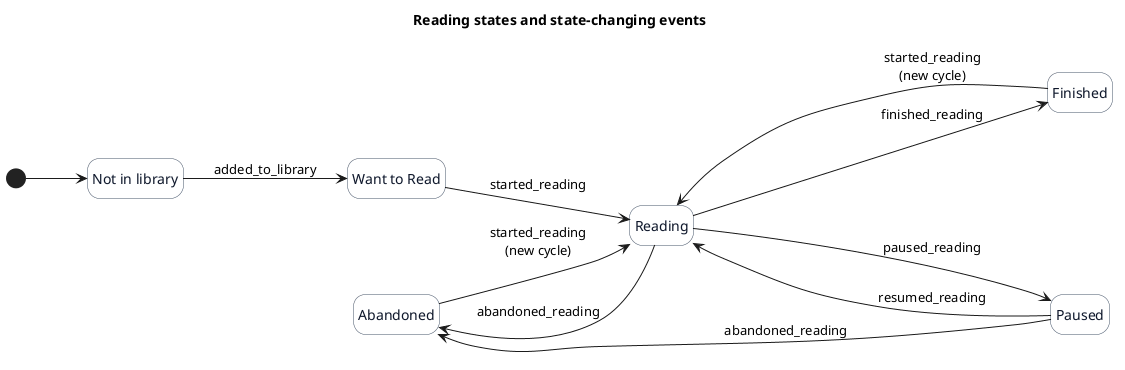

The diagram above was rendered by PlantUML. Its source (embedded in the PNG):
@startuml
title Reading states and state-changing events

left to right direction
hide empty description
skinparam shadowing false
skinparam state {
  BackgroundColor #F8FAFC
  BorderColor #475569
  FontColor #0F172A
}

[*] --> NotInLibrary
NotInLibrary --> WantToRead : added_to_library

state "Not in library" as NotInLibrary
state "Want to Read" as WantToRead
state "Reading" as Reading
state "Paused" as Paused
state "Finished" as Finished
state "Abandoned" as Abandoned

WantToRead --> Reading : started_reading
Reading ---> Paused : paused_reading
Paused --> Reading : resumed_reading
Reading ---> Finished : finished_reading
Reading --> Abandoned : abandoned_reading
Paused --> Abandoned : abandoned_reading
Finished --> Reading : started_reading\n(new cycle)
Abandoned -> Reading : started_reading\n(new cycle)

@enduml